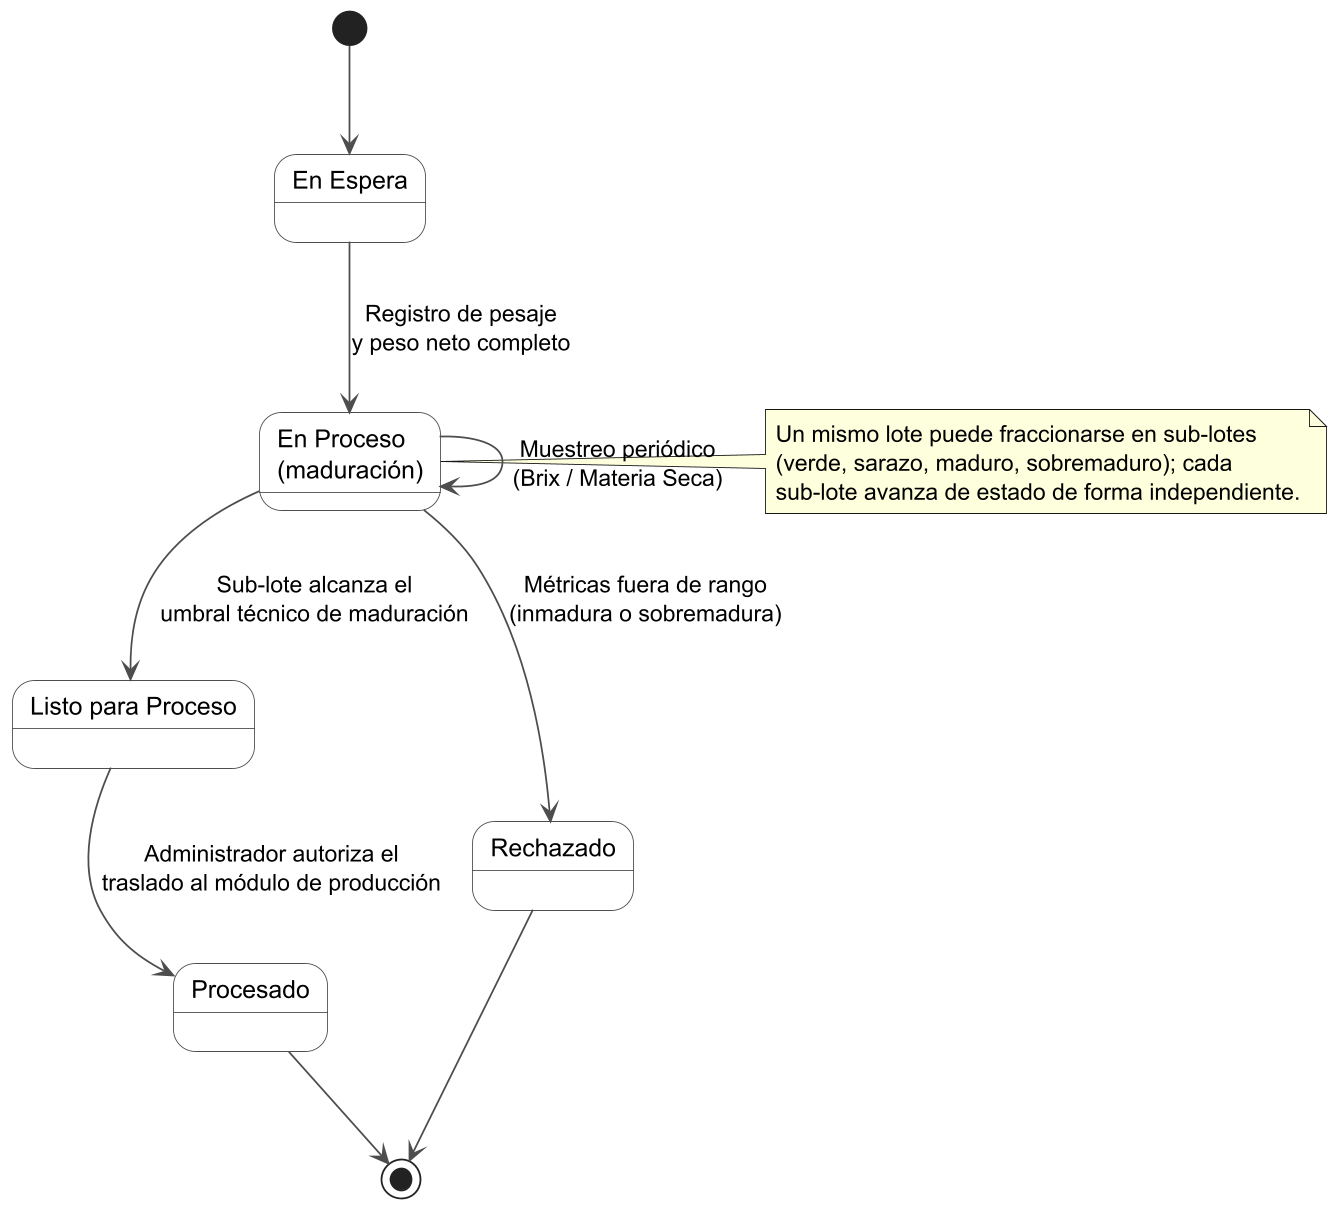

The diagram above was rendered by PlantUML. Its source (embedded in the PNG):
@startuml iteracion2_estados
skinparamlocked dpi 170
' Iteración 2 - Estados del lote / sub-lote de materia prima
skinparam shadowing false
skinparam state {
  BackgroundColor #FFFFFF
  BorderColor #4D4D4D
  ArrowColor #4D4D4D
  FontColor #000000
}

[*] --> EnEspera

state "En Espera" as EnEspera
state "En Proceso\n(maduración)" as EnProceso
state "Listo para Proceso" as Listo
state "Procesado" as Procesado
state "Rechazado" as Rechazado

EnEspera --> EnProceso : Registro de pesaje\ny peso neto completo
EnProceso --> EnProceso : Muestreo periódico\n(Brix / Materia Seca)
EnProceso --> Listo : Sub-lote alcanza el\numbral técnico de maduración
EnProceso --> Rechazado : Métricas fuera de rango\n(inmadura o sobremadura)
Listo --> Procesado : Administrador autoriza el\ntraslado al módulo de producción
Procesado --> [*]
Rechazado --> [*]

note right of EnProceso
  Un mismo lote puede fraccionarse en sub-lotes
  (verde, sarazo, maduro, sobremaduro); cada
  sub-lote avanza de estado de forma independiente.
end note

@enduml